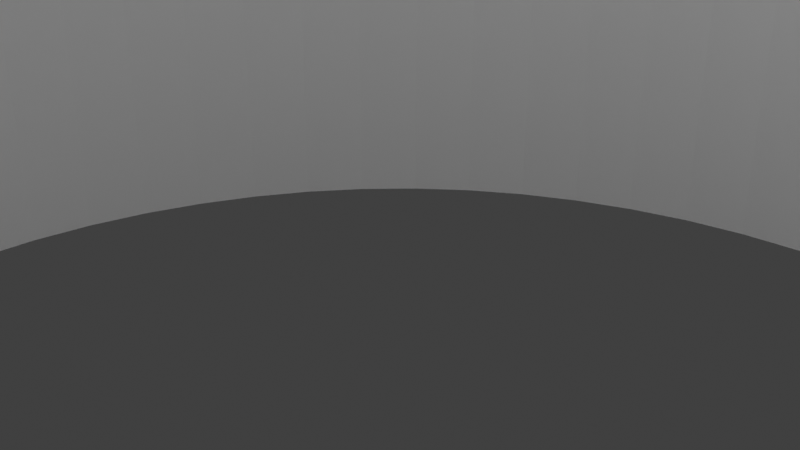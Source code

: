 # Source: bird-feeder-fitting.blend  (saved by Blender 4.0.36; exported with 4.5.12 LTS)
import bpy
from mathutils import Matrix  # noqa: F401  (used for matrix-valued properties, if any)

bpy.ops.wm.read_factory_settings(use_empty=True)
scene = bpy.context.scene
scene.name = 'Scene'

# ---- collections
col_collection = bpy.data.collections.new('Collection'); scene.collection.children.link(col_collection)

# ---- world
world_world = bpy.data.worlds.new('World'); scene.world = world_world
world_world.use_nodes = True; world_world.node_tree.nodes.clear()
_N = world_world.node_tree.nodes; _L = world_world.node_tree.links
n0 = _N.new('ShaderNodeOutputWorld'); n0.name = 'World Output'; n0.location = (300, 300)
n1 = _N.new('ShaderNodeBackground'); n1.name = 'Background'; n1.location = (10, 300)
n1.inputs[0].default_value = (0.05088, 0.05088, 0.05088, 1.0)
_L.new(n1.outputs[0], n0.inputs[0])
n0.is_active_output = True
world_world.color = (0.05088, 0.05088, 0.05088)
world_world.use_sun_shadow = False
world_world.sun_shadow_jitter_overblur = 0.0

# ---- cameras
cam_camera = bpy.data.cameras.new('Camera')
cam_camera.clip_end = 100.0
cam_camera.ortho_scale = 7.314

# ---- lights
light_light = bpy.data.lights.new('Light', 'POINT')
light_light.transmission_factor = 0.0
light_light.use_soft_falloff = False
light_light.energy = 1000.0
light_light.shadow_soft_size = 0.1
light_light.shadow_maximum_resolution = 0.006
light_light.use_absolute_resolution = True

# ---- meshes
me_circle_001 = bpy.data.meshes.new('Circle.001')
me_circle_001.from_pydata([(3.089e-10, 11.67, 0.0), (-1.144, 11.62, 0.0), (-2.277, 11.45, 0.0), (-3.388, 11.17, 0.0), (-4.466, 10.78, 0.0), (-5.502, 10.29, 0.0), (-6.484, 9.704, 0.0), (-7.404, 9.022, 0.0), (-8.253, 8.253, 0.0), (-9.022, 7.404, 0.0), (-9.704, 6.484, 0.0), (-10.29, 5.502, 0.0), (-10.78, 4.466, 0.0), (-11.17, 3.388, 0.0), (-11.45, 2.277, 0.0), (-11.62, 1.144, 0.0), (-11.67, 3.804e-09, 0.0), (-11.62, -1.144, 0.0), (-11.45, -2.277, 0.0), (-11.17, -3.388, 0.0), (-10.78, -4.466, 0.0), (-10.29, -5.502, 0.0), (-9.704, -6.484, 0.0), (-9.022, -7.404, 0.0), (-8.253, -8.253, 0.0), (-7.404, -9.022, 0.0), (-6.484, -9.704, 0.0), (-5.502, -10.29, 0.0), (-4.466, -10.78, 0.0), (-3.388, -11.17, 0.0), (-2.277, -11.45, 0.0), (-1.144, -11.62, 0.0), (3.089e-10, -11.67, 0.0), (1.144, -11.62, 0.0), (2.277, -11.45, 0.0), (3.388, -11.17, 0.0), (4.466, -10.78, 0.0), (5.502, -10.29, 0.0), (6.484, -9.704, 0.0), (7.404, -9.022, 0.0), (8.253, -8.253, 0.0), (9.022, -7.404, 0.0), (9.704, -6.484, 0.0), (10.29, -5.502, 0.0), (10.78, -4.466, 0.0), (11.17, -3.388, 0.0), (11.45, -2.277, 0.0), (11.62, -1.144, 0.0), (11.67, 3.804e-09, 0.0), (11.62, 1.144, 0.0), (11.45, 2.277, 0.0), (11.17, 3.388, 0.0), (10.78, 4.466, 0.0), (10.29, 5.502, 0.0), (9.704, 6.484, 0.0), (9.022, 7.404, 0.0), (8.253, 8.253, 0.0), (7.404, 9.022, 0.0), (6.484, 9.704, 0.0), (5.502, 10.29, 0.0), (4.466, 10.78, 0.0), (3.388, 11.17, 0.0), (2.277, 11.45, 0.0), (1.144, 11.62, 0.0), (-3.981e-09, 18.28, 0.0), (-1.791, 18.19, 0.0), (-3.565, 17.92, 0.0), (-5.305, 17.49, 0.0), (-6.994, 16.88, 0.0), (-8.615, 16.12, 0.0), (-10.15, 15.2, 0.0), (-11.59, 14.13, 0.0), (-12.92, 12.92, 0.0), (-14.13, 11.59, 0.0), (-15.2, 10.15, 0.0), (-16.12, 8.615, 0.0), (-16.88, 6.994, 0.0), (-17.49, 5.305, 0.0), (-17.92, 3.565, 0.0), (-18.19, 1.791, 0.0), (-18.28, 1.9e-08, 0.0), (-18.19, -1.791, 0.0), (-17.92, -3.565, 0.0), (-17.49, -5.305, 0.0), (-16.88, -6.994, 0.0), (-16.12, -8.615, 0.0), (-15.2, -10.15, 0.0), (-14.13, -11.59, 0.0), (-12.92, -12.92, 0.0), (-11.59, -14.13, 0.0), (-10.15, -15.2, 0.0), (-8.615, -16.12, 0.0), (-6.994, -16.88, 0.0), (-5.305, -17.49, 0.0), (-3.565, -17.92, 0.0), (-1.791, -18.19, 0.0), (-3.981e-09, -18.28, 0.0), (1.791, -18.19, 0.0), (3.565, -17.92, 0.0), (5.305, -17.49, 0.0), (6.994, -16.88, 0.0), (8.615, -16.12, 0.0), (10.15, -15.2, 0.0), (11.59, -14.13, 0.0), (12.92, -12.92, 0.0), (14.13, -11.59, 0.0), (15.2, -10.15, 0.0), (16.12, -8.615, 0.0), (16.88, -6.994, 0.0), (17.49, -5.305, 0.0), (17.92, -3.565, 0.0), (18.19, -1.791, 0.0), (18.28, 1.9e-08, 0.0), (18.19, 1.791, 0.0), (17.92, 3.565, 0.0), (17.49, 5.305, 0.0), (16.88, 6.994, 0.0), (16.12, 8.615, 0.0), (15.2, 10.15, 0.0), (14.13, 11.59, 0.0), (12.92, 12.92, 0.0), (11.59, 14.13, 0.0), (10.15, 15.2, 0.0), (8.615, 16.12, 0.0), (6.994, 16.88, 0.0), (5.305, 17.49, 0.0), (3.565, 17.92, 0.0), (1.791, 18.19, 0.0), (7.451e-10, 22.5, 0.0), (-2.205, 22.39, 0.0), (-4.39, 22.07, 0.0), (-6.531, 21.53, 0.0), (-8.61, 20.79, 0.0), (-10.61, 19.84, 0.0), (-12.5, 18.71, 0.0), (-14.27, 17.39, 0.0), (-15.91, 15.91, 0.0), (-17.39, 14.27, 0.0), (-18.71, 12.5, 0.0), (-19.84, 10.61, 0.0), (-20.79, 8.61, 0.0), (-21.53, 6.531, 0.0), (-22.07, 4.39, 0.0), (-22.39, 2.205, 0.0), (-22.5, 2.682e-08, 0.0), (-22.39, -2.205, 0.0), (-22.07, -4.39, 0.0), (-21.53, -6.531, 0.0), (-20.79, -8.61, 0.0), (-19.84, -10.61, 0.0), (-18.71, -12.5, 0.0), (-17.39, -14.27, 0.0), (-15.91, -15.91, 0.0), (-14.27, -17.39, 0.0), (-12.5, -18.71, 0.0), (-10.61, -19.84, 0.0), (-8.61, -20.79, 0.0), (-6.531, -21.53, 0.0), (-4.39, -22.07, 0.0), (-2.205, -22.39, 0.0), (7.451e-10, -22.5, 0.0), (2.205, -22.39, 0.0), (4.39, -22.07, 0.0), (6.531, -21.53, 0.0), (8.61, -20.79, 0.0), (10.61, -19.84, 0.0), (12.5, -18.71, 0.0), (14.27, -17.39, 0.0), (15.91, -15.91, 0.0), (17.39, -14.27, 0.0), (18.71, -12.5, 0.0), (19.84, -10.61, 0.0), (20.79, -8.61, 0.0), (21.53, -6.531, 0.0), (22.07, -4.39, 0.0), (22.39, -2.205, 0.0), (22.5, 2.682e-08, 0.0), (22.39, 2.205, 0.0), (22.07, 4.39, 0.0), (21.53, 6.531, 0.0), (20.79, 8.61, 0.0), (19.84, 10.61, 0.0), (18.71, 12.5, 0.0), (17.39, 14.27, 0.0), (15.91, 15.91, 0.0), (14.27, 17.39, 0.0), (12.5, 18.71, 0.0), (10.61, 19.84, 0.0), (8.61, 20.79, 0.0), (6.531, 21.53, 0.0), (4.39, 22.07, 0.0), (2.205, 22.39, 0.0), (-1.144, 11.62, 20.0), (3.089e-10, 11.67, 20.0), (-2.277, 11.45, 20.0), (-3.388, 11.17, 20.0), (-4.466, 10.78, 20.0), (-5.502, 10.29, 20.0), (-6.484, 9.704, 20.0), (-7.404, 9.022, 20.0), (-8.253, 8.253, 20.0), (-9.022, 7.404, 20.0), (-9.704, 6.484, 20.0), (-10.29, 5.502, 20.0), (-10.78, 4.466, 20.0), (-11.17, 3.388, 20.0), (-11.45, 2.277, 20.0), (-11.62, 1.144, 20.0), (-11.67, 3.804e-09, 20.0), (-11.62, -1.144, 20.0), (-11.45, -2.277, 20.0), (-11.17, -3.388, 20.0), (-10.78, -4.466, 20.0), (-10.29, -5.502, 20.0), (-9.704, -6.484, 20.0), (-9.022, -7.404, 20.0), (-8.253, -8.253, 20.0), (-7.404, -9.022, 20.0), (-6.484, -9.704, 20.0), (-5.502, -10.29, 20.0), (-4.466, -10.78, 20.0), (-3.388, -11.17, 20.0), (-2.277, -11.45, 20.0), (-1.144, -11.62, 20.0), (3.089e-10, -11.67, 20.0), (1.144, -11.62, 20.0), (2.277, -11.45, 20.0), (3.388, -11.17, 20.0), (4.466, -10.78, 20.0), (5.502, -10.29, 20.0), (6.484, -9.704, 20.0), (7.404, -9.022, 20.0), (8.253, -8.253, 20.0), (9.022, -7.404, 20.0), (9.704, -6.484, 20.0), (10.29, -5.502, 20.0), (10.78, -4.466, 20.0), (11.17, -3.388, 20.0), (11.45, -2.277, 20.0), (11.62, -1.144, 20.0), (11.67, 3.804e-09, 20.0), (11.62, 1.144, 20.0), (11.45, 2.277, 20.0), (11.17, 3.388, 20.0), (10.78, 4.466, 20.0), (10.29, 5.502, 20.0), (9.704, 6.484, 20.0), (9.022, 7.404, 20.0), (8.253, 8.253, 20.0), (7.404, 9.022, 20.0), (6.484, 9.704, 20.0), (5.502, 10.29, 20.0), (4.466, 10.78, 20.0), (3.388, 11.17, 20.0), (2.277, 11.45, 20.0), (1.144, 11.62, 20.0), (-1.791, 18.19, 20.0), (-3.981e-09, 18.28, 20.0), (-3.565, 17.92, 20.0), (-5.305, 17.49, 20.0), (-6.994, 16.88, 20.0), (-8.615, 16.12, 20.0), (-10.15, 15.2, 20.0), (-11.59, 14.13, 20.0), (-12.92, 12.92, 20.0), (-14.13, 11.59, 20.0), (-15.2, 10.15, 20.0), (-16.12, 8.615, 20.0), (-16.88, 6.994, 20.0), (-17.49, 5.305, 20.0), (-17.92, 3.565, 20.0), (-18.19, 1.791, 20.0), (-18.28, 1.9e-08, 20.0), (-18.19, -1.791, 20.0), (-17.92, -3.565, 20.0), (-17.49, -5.305, 20.0), (-16.88, -6.994, 20.0), (-16.12, -8.615, 20.0), (-15.2, -10.15, 20.0), (-14.13, -11.59, 20.0), (-12.92, -12.92, 20.0), (-11.59, -14.13, 20.0), (-10.15, -15.2, 20.0), (-8.615, -16.12, 20.0), (-6.994, -16.88, 20.0), (-5.305, -17.49, 20.0), (-3.565, -17.92, 20.0), (-1.791, -18.19, 20.0), (-3.981e-09, -18.28, 20.0), (1.791, -18.19, 20.0), (3.565, -17.92, 20.0), (5.305, -17.49, 20.0), (6.994, -16.88, 20.0), (8.615, -16.12, 20.0), (10.15, -15.2, 20.0), (11.59, -14.13, 20.0), (12.92, -12.92, 20.0), (14.13, -11.59, 20.0), (15.2, -10.15, 20.0), (16.12, -8.615, 20.0), (16.88, -6.994, 20.0), (17.49, -5.305, 20.0), (17.92, -3.565, 20.0), (18.19, -1.791, 20.0), (18.28, 1.9e-08, 20.0), (18.19, 1.791, 20.0), (17.92, 3.565, 20.0), (17.49, 5.305, 20.0), (16.88, 6.994, 20.0), (16.12, 8.615, 20.0), (15.2, 10.15, 20.0), (14.13, 11.59, 20.0), (12.92, 12.92, 20.0), (11.59, 14.13, 20.0), (10.15, 15.2, 20.0), (8.615, 16.12, 20.0), (6.994, 16.88, 20.0), (5.305, 17.49, 20.0), (3.565, 17.92, 20.0), (1.791, 18.19, 20.0), (-1.144, 11.62, -5.0), (3.089e-10, 11.67, -5.0), (-2.277, 11.45, -5.0), (-3.388, 11.17, -5.0), (-4.466, 10.78, -5.0), (-5.502, 10.29, -5.0), (-6.484, 9.704, -5.0), (-7.404, 9.022, -5.0), (-8.253, 8.253, -5.0), (-9.022, 7.404, -5.0), (-9.704, 6.484, -5.0), (-10.29, 5.502, -5.0), (-10.78, 4.466, -5.0), (-11.17, 3.388, -5.0), (-11.45, 2.277, -5.0), (-11.62, 1.144, -5.0), (-11.67, 3.804e-09, -5.0), (-11.62, -1.144, -5.0), (-11.45, -2.277, -5.0), (-11.17, -3.388, -5.0), (-10.78, -4.466, -5.0), (-10.29, -5.502, -5.0), (-9.704, -6.484, -5.0), (-9.022, -7.404, -5.0), (-8.253, -8.253, -5.0), (-7.404, -9.022, -5.0), (-6.484, -9.704, -5.0), (-5.502, -10.29, -5.0), (-4.466, -10.78, -5.0), (-3.388, -11.17, -5.0), (-2.277, -11.45, -5.0), (-1.144, -11.62, -5.0), (3.089e-10, -11.67, -5.0), (1.144, -11.62, -5.0), (2.277, -11.45, -5.0), (3.388, -11.17, -5.0), (4.466, -10.78, -5.0), (5.502, -10.29, -5.0), (6.484, -9.704, -5.0), (7.404, -9.022, -5.0), (8.253, -8.253, -5.0), (9.022, -7.404, -5.0), (9.704, -6.484, -5.0), (10.29, -5.502, -5.0), (10.78, -4.466, -5.0), (11.17, -3.388, -5.0), (11.45, -2.277, -5.0), (11.62, -1.144, -5.0), (11.67, 3.804e-09, -5.0), (11.62, 1.144, -5.0), (11.45, 2.277, -5.0), (11.17, 3.388, -5.0), (10.78, 4.466, -5.0), (10.29, 5.502, -5.0), (9.704, 6.484, -5.0), (9.022, 7.404, -5.0), (8.253, 8.253, -5.0), (7.404, 9.022, -5.0), (6.484, 9.704, -5.0), (5.502, 10.29, -5.0), (4.466, 10.78, -5.0), (3.388, 11.17, -5.0), (2.277, 11.45, -5.0), (1.144, 11.62, -5.0), (-1.666, 16.92, -5.0), (0.0, 17.0, -5.0), (-3.317, 16.67, -5.0), (-4.935, 16.27, -5.0), (-6.506, 15.71, -5.0), (-8.014, 14.99, -5.0), (-9.445, 14.13, -5.0), (-10.78, 13.14, -5.0), (-12.02, 12.02, -5.0), (-13.14, 10.78, -5.0), (-14.13, 9.445, -5.0), (-14.99, 8.014, -5.0), (-15.71, 6.506, -5.0), (-16.27, 4.935, -5.0), (-16.67, 3.317, -5.0), (-16.92, 1.666, -5.0), (-17.0, 0.0, -5.0), (-16.92, -1.666, -5.0), (-16.67, -3.317, -5.0), (-16.27, -4.935, -5.0), (-15.71, -6.506, -5.0), (-14.99, -8.014, -5.0), (-14.13, -9.445, -5.0), (-13.14, -10.78, -5.0), (-12.02, -12.02, -5.0), (-10.78, -13.14, -5.0), (-9.445, -14.13, -5.0), (-8.014, -14.99, -5.0), (-6.506, -15.71, -5.0), (-4.935, -16.27, -5.0), (-3.317, -16.67, -5.0), (-1.666, -16.92, -5.0), (0.0, -17.0, -5.0), (1.666, -16.92, -5.0), (3.317, -16.67, -5.0), (4.935, -16.27, -5.0), (6.506, -15.71, -5.0), (8.014, -14.99, -5.0), (9.445, -14.13, -5.0), (10.78, -13.14, -5.0), (12.02, -12.02, -5.0), (13.14, -10.78, -5.0), (14.13, -9.445, -5.0), (14.99, -8.014, -5.0), (15.71, -6.506, -5.0), (16.27, -4.935, -5.0), (16.67, -3.317, -5.0), (16.92, -1.666, -5.0), (17.0, 0.0, -5.0), (16.92, 1.666, -5.0), (16.67, 3.317, -5.0), (16.27, 4.935, -5.0), (15.71, 6.506, -5.0), (14.99, 8.014, -5.0), (14.13, 9.445, -5.0), (13.14, 10.78, -5.0), (12.02, 12.02, -5.0), (10.78, 13.14, -5.0), (9.445, 14.13, -5.0), (8.014, 14.99, -5.0), (6.506, 15.71, -5.0), (4.935, 16.27, -5.0), (3.317, 16.67, -5.0), (1.666, 16.92, -5.0), (-2.205, 22.39, -5.0), (7.451e-10, 22.5, -5.0), (-4.39, 22.07, -5.0), (-6.531, 21.53, -5.0), (-8.61, 20.79, -5.0), (-10.61, 19.84, -5.0), (-12.5, 18.71, -5.0), (-14.27, 17.39, -5.0), (-15.91, 15.91, -5.0), (-17.39, 14.27, -5.0), (-18.71, 12.5, -5.0), (-19.84, 10.61, -5.0), (-20.79, 8.61, -5.0), (-21.53, 6.531, -5.0), (-22.07, 4.39, -5.0), (-22.39, 2.205, -5.0), (-22.5, 2.682e-08, -5.0), (-22.39, -2.205, -5.0), (-22.07, -4.39, -5.0), (-21.53, -6.531, -5.0), (-20.79, -8.61, -5.0), (-19.84, -10.61, -5.0), (-18.71, -12.5, -5.0), (-17.39, -14.27, -5.0), (-15.91, -15.91, -5.0), (-14.27, -17.39, -5.0), (-12.5, -18.71, -5.0), (-10.61, -19.84, -5.0), (-8.61, -20.79, -5.0), (-6.531, -21.53, -5.0), (-4.39, -22.07, -5.0), (-2.205, -22.39, -5.0), (7.451e-10, -22.5, -5.0), (2.205, -22.39, -5.0), (4.39, -22.07, -5.0), (6.531, -21.53, -5.0), (8.61, -20.79, -5.0), (10.61, -19.84, -5.0), (12.5, -18.71, -5.0), (14.27, -17.39, -5.0), (15.91, -15.91, -5.0), (17.39, -14.27, -5.0), (18.71, -12.5, -5.0), (19.84, -10.61, -5.0), (20.79, -8.61, -5.0), (21.53, -6.531, -5.0), (22.07, -4.39, -5.0), (22.39, -2.205, -5.0), (22.5, 2.682e-08, -5.0), (22.39, 2.205, -5.0), (22.07, 4.39, -5.0), (21.53, 6.531, -5.0), (20.79, 8.61, -5.0), (19.84, 10.61, -5.0), (18.71, 12.5, -5.0), (17.39, 14.27, -5.0), (15.91, 15.91, -5.0), (14.27, 17.39, -5.0), (12.5, 18.71, -5.0), (10.61, 19.84, -5.0), (8.61, 20.79, -5.0), (6.531, 21.53, -5.0), (4.39, 22.07, -5.0), (2.205, 22.39, -5.0)], [], [(5, 6, 326, 325), (159, 160, 480, 479), (56, 57, 377, 376), (4, 5, 325, 324), (158, 159, 479, 478), (55, 56, 376, 375), (3, 4, 324, 323), (157, 158, 478, 477), (54, 55, 375, 374), (2, 3, 323, 322), (156, 157, 477, 476), (53, 54, 374, 373), (1, 2, 322, 320), (155, 156, 476, 475), (52, 53, 373, 372), (0, 1, 320, 321), (154, 155, 475, 474), (51, 52, 372, 371), (153, 154, 474, 473), (50, 51, 371, 370), (152, 153, 473, 472), (49, 50, 370, 369), (151, 152, 472, 471), (48, 49, 369, 368), (150, 151, 471, 470), (47, 48, 368, 367), (149, 150, 470, 469), (46, 47, 367, 366), (148, 149, 469, 468), (45, 46, 366, 365), (147, 148, 468, 467), (44, 45, 365, 364), (146, 147, 467, 466), (43, 44, 364, 363), (145, 146, 466, 465), (42, 43, 363, 362), (144, 145, 465, 464), (41, 42, 362, 361), (143, 144, 464, 463), (40, 41, 361, 360), (142, 143, 463, 462), (39, 40, 360, 359), (141, 142, 462, 461), (38, 39, 359, 358), (140, 141, 461, 460), (37, 38, 358, 357), (191, 128, 449, 511), (139, 140, 460, 459), (36, 37, 357, 356), (190, 191, 511, 510), (138, 139, 459, 458), (35, 36, 356, 355), (189, 190, 510, 509), (137, 138, 458, 457), (34, 35, 355, 354), (188, 189, 509, 508), (136, 137, 457, 456), (33, 34, 354, 353), (187, 188, 508, 507), (135, 136, 456, 455), (32, 33, 353, 352), (186, 187, 507, 506), (134, 135, 455, 454), (31, 32, 352, 351), (214, 278, 279, 215), (213, 277, 278, 214), (212, 276, 277, 213), (211, 275, 276, 212), (210, 274, 275, 211), (209, 273, 274, 210), (208, 272, 273, 209), (207, 271, 272, 208), (206, 270, 271, 207), (205, 269, 270, 206), (204, 268, 269, 205), (203, 267, 268, 204), (202, 266, 267, 203), (201, 265, 266, 202), (200, 264, 265, 201), (199, 263, 264, 200), (198, 262, 263, 199), (197, 261, 262, 198), (196, 260, 261, 197), (195, 259, 260, 196), (194, 258, 259, 195), (192, 256, 258, 194), (193, 257, 256, 192), (255, 319, 257, 193), (254, 318, 319, 255), (253, 317, 318, 254), (252, 316, 317, 253), (251, 315, 316, 252), (250, 314, 315, 251), (249, 313, 314, 250), (248, 312, 313, 249), (247, 311, 312, 248), (246, 310, 311, 247), (245, 309, 310, 246), (244, 308, 309, 245), (243, 307, 308, 244), (242, 306, 307, 243), (241, 305, 306, 242), (240, 304, 305, 241), (239, 303, 304, 240), (238, 302, 303, 239), (237, 301, 302, 238), (236, 300, 301, 237), (235, 299, 300, 236), (234, 298, 299, 235), (233, 297, 298, 234), (232, 296, 297, 233), (231, 295, 296, 232), (230, 294, 295, 231), (229, 293, 294, 230), (228, 292, 293, 229), (227, 291, 292, 228), (226, 290, 291, 227), (225, 289, 290, 226), (224, 288, 289, 225), (223, 287, 288, 224), (222, 286, 287, 223), (221, 285, 286, 222), (220, 284, 285, 221), (219, 283, 284, 220), (218, 282, 283, 219), (217, 281, 282, 218), (216, 280, 281, 217), (215, 279, 280, 216), (107, 108, 300, 299), (57, 56, 248, 249), (6, 5, 197, 198), (108, 109, 301, 300), (58, 57, 249, 250), (7, 6, 198, 199), (109, 110, 302, 301), (59, 58, 250, 251), (8, 7, 199, 200), (110, 111, 303, 302), (60, 59, 251, 252), (9, 8, 200, 201), (111, 112, 304, 303), (61, 60, 252, 253), (10, 9, 201, 202), (112, 113, 305, 304), (62, 61, 253, 254), (11, 10, 202, 203), (113, 114, 306, 305), (63, 62, 254, 255), (12, 11, 203, 204), (114, 115, 307, 306), (0, 63, 255, 193), (13, 12, 204, 205), (115, 116, 308, 307), (64, 65, 256, 257), (14, 13, 205, 206), (116, 117, 309, 308), (65, 66, 258, 256), (15, 14, 206, 207), (117, 118, 310, 309), (66, 67, 259, 258), (16, 15, 207, 208), (118, 119, 311, 310), (67, 68, 260, 259), (17, 16, 208, 209), (119, 120, 312, 311), (68, 69, 261, 260), (18, 17, 209, 210), (120, 121, 313, 312), (69, 70, 262, 261), (19, 18, 210, 211), (121, 122, 314, 313), (70, 71, 263, 262), (20, 19, 211, 212), (122, 123, 315, 314), (71, 72, 264, 263), (21, 20, 212, 213), (123, 124, 316, 315), (72, 73, 265, 264), (22, 21, 213, 214), (124, 125, 317, 316), (73, 74, 266, 265), (23, 22, 214, 215), (125, 126, 318, 317), (74, 75, 267, 266), (24, 23, 215, 216), (126, 127, 319, 318), (75, 76, 268, 267), (25, 24, 216, 217), (127, 64, 257, 319), (76, 77, 269, 268), (26, 25, 217, 218), (77, 78, 270, 269), (27, 26, 218, 219), (78, 79, 271, 270), (28, 27, 219, 220), (79, 80, 272, 271), (29, 28, 220, 221), (80, 81, 273, 272), (30, 29, 221, 222), (81, 82, 274, 273), (31, 30, 222, 223), (82, 83, 275, 274), (32, 31, 223, 224), (83, 84, 276, 275), (33, 32, 224, 225), (84, 85, 277, 276), (34, 33, 225, 226), (85, 86, 278, 277), (35, 34, 226, 227), (86, 87, 279, 278), (36, 35, 227, 228), (87, 88, 280, 279), (37, 36, 228, 229), (88, 89, 281, 280), (38, 37, 229, 230), (89, 90, 282, 281), (39, 38, 230, 231), (90, 91, 283, 282), (40, 39, 231, 232), (91, 92, 284, 283), (41, 40, 232, 233), (92, 93, 285, 284), (42, 41, 233, 234), (93, 94, 286, 285), (43, 42, 234, 235), (94, 95, 287, 286), (44, 43, 235, 236), (95, 96, 288, 287), (45, 44, 236, 237), (96, 97, 289, 288), (46, 45, 237, 238), (97, 98, 290, 289), (47, 46, 238, 239), (98, 99, 291, 290), (48, 47, 239, 240), (99, 100, 292, 291), (49, 48, 240, 241), (100, 101, 293, 292), (50, 49, 241, 242), (101, 102, 294, 293), (51, 50, 242, 243), (102, 103, 295, 294), (52, 51, 243, 244), (1, 0, 193, 192), (103, 104, 296, 295), (53, 52, 244, 245), (2, 1, 192, 194), (104, 105, 297, 296), (54, 53, 245, 246), (3, 2, 194, 195), (105, 106, 298, 297), (55, 54, 246, 247), (4, 3, 195, 196), (106, 107, 299, 298), (56, 55, 247, 248), (5, 4, 196, 197), (185, 186, 506, 505), (133, 134, 454, 453), (30, 31, 351, 350), (184, 185, 505, 504), (132, 133, 453, 452), (29, 30, 350, 349), (183, 184, 504, 503), (131, 132, 452, 451), (28, 29, 349, 348), (182, 183, 503, 502), (130, 131, 451, 450), (27, 28, 348, 347), (181, 182, 502, 501), (129, 130, 450, 448), (26, 27, 347, 346), (180, 181, 501, 500), (128, 129, 448, 449), (25, 26, 346, 345), (179, 180, 500, 499), (24, 25, 345, 344), (178, 179, 499, 498), (23, 24, 344, 343), (177, 178, 498, 497), (22, 23, 343, 342), (176, 177, 497, 496), (21, 22, 342, 341), (175, 176, 496, 495), (20, 21, 341, 340), (174, 175, 495, 494), (19, 20, 340, 339), (173, 174, 494, 493), (18, 19, 339, 338), (172, 173, 493, 492), (17, 18, 338, 337), (171, 172, 492, 491), (16, 17, 337, 336), (170, 171, 491, 490), (15, 16, 336, 335), (169, 170, 490, 489), (14, 15, 335, 334), (168, 169, 489, 488), (13, 14, 334, 333), (167, 168, 488, 487), (12, 13, 333, 332), (166, 167, 487, 486), (63, 0, 321, 383), (11, 12, 332, 331), (165, 166, 486, 485), (62, 63, 383, 382), (10, 11, 331, 330), (164, 165, 485, 484), (61, 62, 382, 381), (9, 10, 330, 329), (163, 164, 484, 483), (60, 61, 381, 380), (8, 9, 329, 328), (162, 163, 483, 482), (59, 60, 380, 379), (7, 8, 328, 327), (161, 162, 482, 481), (58, 59, 379, 378), (6, 7, 327, 326), (160, 161, 481, 480), (57, 58, 378, 377), (342, 343, 407, 406), (341, 342, 406, 405), (340, 341, 405, 404), (339, 340, 404, 403), (338, 339, 403, 402), (337, 338, 402, 401), (336, 337, 401, 400), (335, 336, 400, 399), (334, 335, 399, 398), (333, 334, 398, 397), (332, 333, 397, 396), (331, 332, 396, 395), (330, 331, 395, 394), (329, 330, 394, 393), (328, 329, 393, 392), (327, 328, 392, 391), (326, 327, 391, 390), (325, 326, 390, 389), (324, 325, 389, 388), (323, 324, 388, 387), (322, 323, 387, 386), (320, 322, 386, 384), (321, 320, 384, 385), (383, 321, 385, 447), (382, 383, 447, 446), (381, 382, 446, 445), (380, 381, 445, 444), (379, 380, 444, 443), (378, 379, 443, 442), (377, 378, 442, 441), (376, 377, 441, 440), (375, 376, 440, 439), (374, 375, 439, 438), (373, 374, 438, 437), (372, 373, 437, 436), (371, 372, 436, 435), (370, 371, 435, 434), (369, 370, 434, 433), (368, 369, 433, 432), (367, 368, 432, 431), (366, 367, 431, 430), (365, 366, 430, 429), (364, 365, 429, 428), (363, 364, 428, 427), (362, 363, 427, 426), (361, 362, 426, 425), (360, 361, 425, 424), (359, 360, 424, 423), (358, 359, 423, 422), (357, 358, 422, 421), (356, 357, 421, 420), (355, 356, 420, 419), (354, 355, 419, 418), (353, 354, 418, 417), (352, 353, 417, 416), (351, 352, 416, 415), (350, 351, 415, 414), (349, 350, 414, 413), (348, 349, 413, 412), (347, 348, 412, 411), (346, 347, 411, 410), (345, 346, 410, 409), (344, 345, 409, 408), (343, 344, 408, 407), (463, 464, 400, 399), (465, 401, 400, 464), (466, 402, 401, 465), (467, 403, 402, 466), (468, 404, 403, 467), (469, 405, 404, 468), (470, 406, 405, 469), (471, 407, 406, 470), (472, 408, 407, 471), (473, 409, 408, 472), (474, 410, 409, 473), (475, 411, 410, 474), (476, 412, 411, 475), (477, 413, 412, 476), (478, 414, 413, 477), (479, 415, 414, 478), (480, 416, 415, 479), (481, 417, 416, 480), (482, 418, 417, 481), (483, 419, 418, 482), (484, 420, 419, 483), (485, 421, 420, 484), (486, 422, 421, 485), (487, 423, 422, 486), (488, 424, 423, 487), (489, 425, 424, 488), (490, 426, 425, 489), (491, 427, 426, 490), (492, 428, 427, 491), (493, 429, 428, 492), (494, 430, 429, 493), (495, 431, 430, 494), (496, 432, 431, 495), (497, 433, 432, 496), (498, 434, 433, 497), (499, 435, 434, 498), (500, 436, 435, 499), (501, 437, 436, 500), (502, 438, 437, 501), (503, 439, 438, 502), (504, 440, 439, 503), (505, 441, 440, 504), (506, 442, 441, 505), (507, 443, 442, 506), (508, 444, 443, 507), (509, 445, 444, 508), (510, 446, 445, 509), (511, 447, 446, 510), (449, 385, 447, 511), (448, 384, 385, 449), (450, 386, 384, 448), (451, 387, 386, 450), (452, 388, 387, 451), (453, 389, 388, 452), (454, 390, 389, 453), (455, 391, 390, 454), (456, 392, 391, 455), (457, 393, 392, 456), (458, 394, 393, 457), (459, 395, 394, 458), (460, 396, 395, 459), (461, 397, 396, 460), (462, 398, 397, 461), (463, 399, 398, 462), (64, 128, 129, 65), (65, 129, 130, 66), (66, 130, 131, 67), (67, 131, 132, 68), (68, 132, 133, 69), (69, 133, 134, 70), (70, 134, 135, 71), (71, 135, 136, 72), (72, 136, 137, 73), (73, 137, 138, 74), (127, 191, 128, 64), (126, 190, 191, 127), (125, 189, 190, 126), (124, 188, 189, 125), (123, 187, 188, 124), (122, 186, 187, 123), (121, 185, 186, 122), (120, 184, 185, 121), (119, 183, 184, 120), (118, 182, 183, 119), (117, 181, 182, 118), (116, 180, 181, 117), (115, 179, 180, 116), (114, 178, 179, 115), (113, 177, 178, 114), (112, 176, 177, 113), (111, 175, 176, 112), (110, 174, 175, 111), (109, 173, 174, 110), (108, 172, 173, 109), (107, 171, 172, 108), (106, 170, 171, 107), (105, 169, 170, 106), (104, 168, 169, 105), (103, 167, 168, 104), (102, 166, 167, 103), (101, 165, 166, 102), (100, 164, 165, 101), (99, 163, 164, 100), (98, 162, 163, 99), (97, 161, 162, 98), (96, 160, 161, 97), (95, 159, 160, 96), (94, 158, 159, 95), (93, 157, 158, 94), (92, 156, 157, 93), (91, 155, 156, 92), (90, 154, 155, 91), (89, 153, 154, 90), (88, 152, 153, 89), (87, 151, 152, 88), (86, 150, 151, 87), (85, 149, 150, 86), (84, 148, 149, 85), (83, 147, 148, 84), (82, 146, 147, 83), (81, 145, 146, 82), (80, 144, 145, 81), (79, 143, 144, 80), (78, 142, 143, 79), (77, 141, 142, 78), (76, 140, 141, 77), (75, 139, 140, 76), (74, 138, 139, 75)])
me_circle_001.update()

# ---- objects
ob_light = bpy.data.objects.new('Light', light_light)
ob_camera = bpy.data.objects.new('Camera', cam_camera)
ob_circle_001 = bpy.data.objects.new('Circle.001', me_circle_001)

# ---- transforms, parenting, visibility, modifiers, constraints
ob_light.location = (4.076, 1.005, 5.904)
ob_light.rotation_euler = (0.6503, 0.05522, 1.866)
ob_light.lock_rotations_4d = False
ob_light.empty_display_type = 'ARROWS'
ob_light.color = (0.0, 0.0, 0.0, 0.0)
ob_light.lineart.crease_threshold = 0.0
ob_camera.location = (7.359, -6.926, 4.958)
ob_camera.rotation_euler = (1.109, 0.0, 0.8149)
ob_camera.lock_rotations_4d = False
ob_camera.empty_display_type = 'ARROWS'
ob_camera.color = (0.0, 0.0, 0.0, 0.0)
ob_camera.display_type = 'WIRE'
ob_camera.lineart.crease_threshold = 0.0
ob_circle_001.location = (0.0, 0.0, 0.0)

# ---- collection membership
col_collection.objects.link(ob_light)
col_collection.objects.link(ob_camera)
col_collection.objects.link(ob_circle_001)

# ---- scene / render settings (as saved in the file)
scene.camera = ob_camera
scene.frame_start = 1; scene.frame_end = 250; scene.frame_set(1)
scene.render.engine = 'BLENDER_EEVEE_NEXT'
scene.cycles.sampling_pattern = 'TABULATED_SOBOL'
scene.view_settings.view_transform = 'Standard'
bpy.context.view_layer.update()
